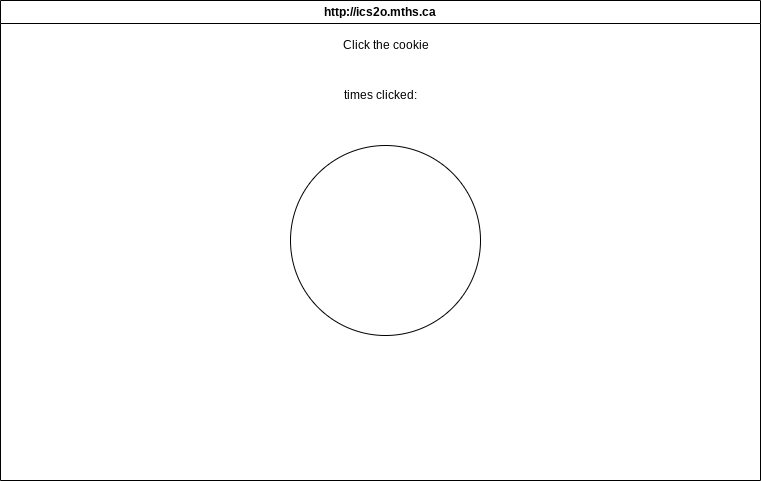

The diagram above was exported from draw.io. Its source (the exported page's mxGraphModel, read from the mxfile embedded in the PNG):
<mxGraphModel dx="1086" dy="743" grid="1" gridSize="10" guides="1" tooltips="1" connect="1" arrows="1" fold="1" page="1" pageScale="1" pageWidth="850" pageHeight="1100" math="0" shadow="0">
  <root>
    <mxCell id="0" />
    <mxCell id="1" parent="0" />
    <mxCell id="7" value="http://ics2o.mths.ca" style="swimlane;whiteSpace=wrap;html=1;" parent="1" vertex="1">
      <mxGeometry x="40" y="40" width="760" height="480" as="geometry" />
    </mxCell>
    <mxCell id="8" value="" style="ellipse;whiteSpace=wrap;html=1;" vertex="1" parent="7">
      <mxGeometry x="290" y="145" width="190" height="190" as="geometry" />
    </mxCell>
    <mxCell id="9" value="Click the cookie" style="text;html=1;align=center;verticalAlign=middle;resizable=0;points=[];autosize=1;strokeColor=none;fillColor=none;" vertex="1" parent="7">
      <mxGeometry x="330" y="30" width="110" height="30" as="geometry" />
    </mxCell>
    <mxCell id="10" value="times clicked:" style="text;html=1;align=center;verticalAlign=middle;resizable=0;points=[];autosize=1;strokeColor=none;fillColor=none;" vertex="1" parent="7">
      <mxGeometry x="330" y="80" width="100" height="30" as="geometry" />
    </mxCell>
  </root>
</mxGraphModel>